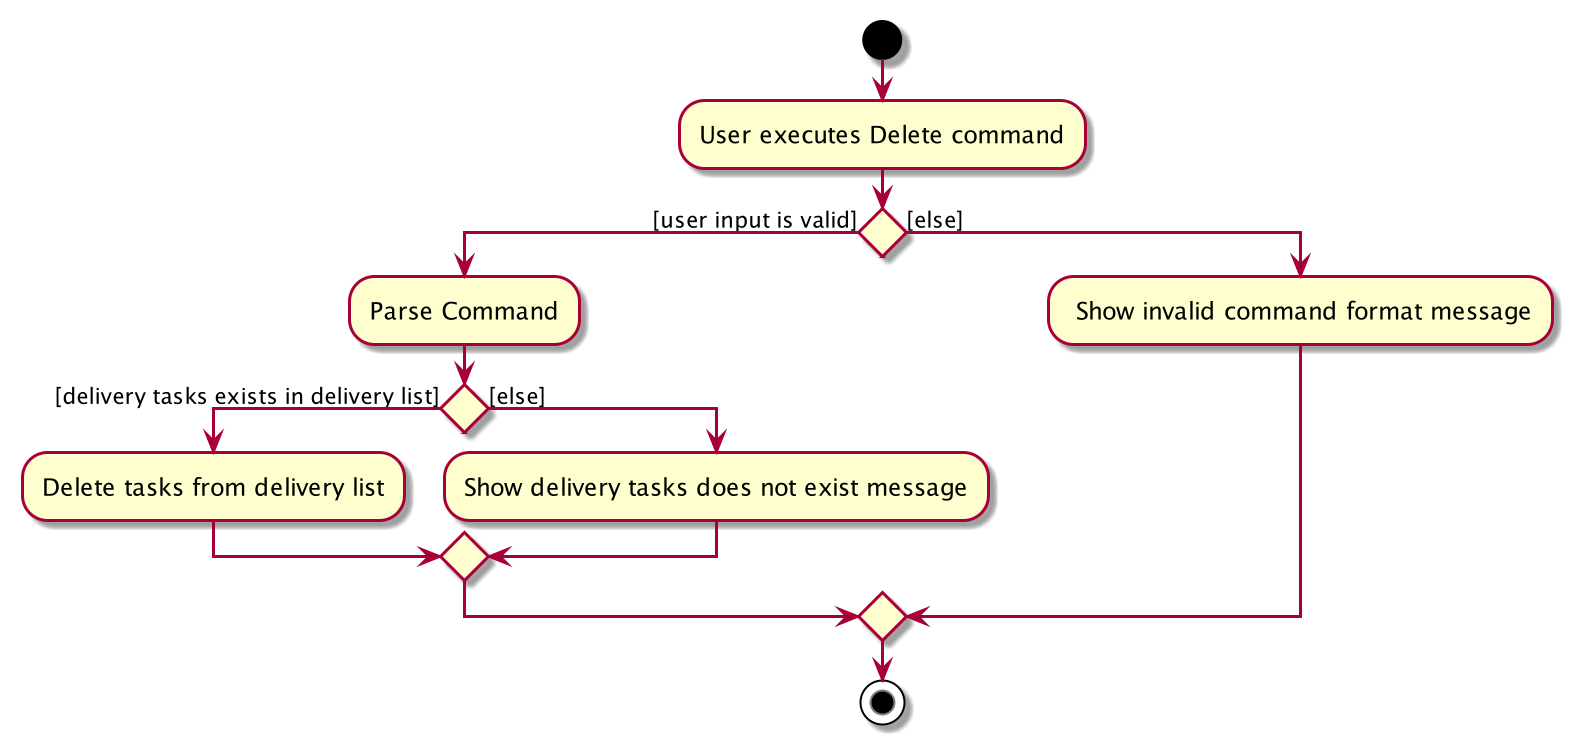

The diagram above was rendered by PlantUML. Its source (embedded in the PNG):
@startuml
start
:User executes Delete command;

'Since the beta syntax does not support placing the condition outside the
'diamond we place it as the true branch instead.

if () then ([user input is valid])
    :Parse Command;
    if () then ([delivery tasks exists in delivery list])
        :Delete tasks from delivery list;
    else ([else])
        :Show delivery tasks does not exist message;
    endif
else ([else])
    : Show invalid command format message;
endif
stop
@enduml